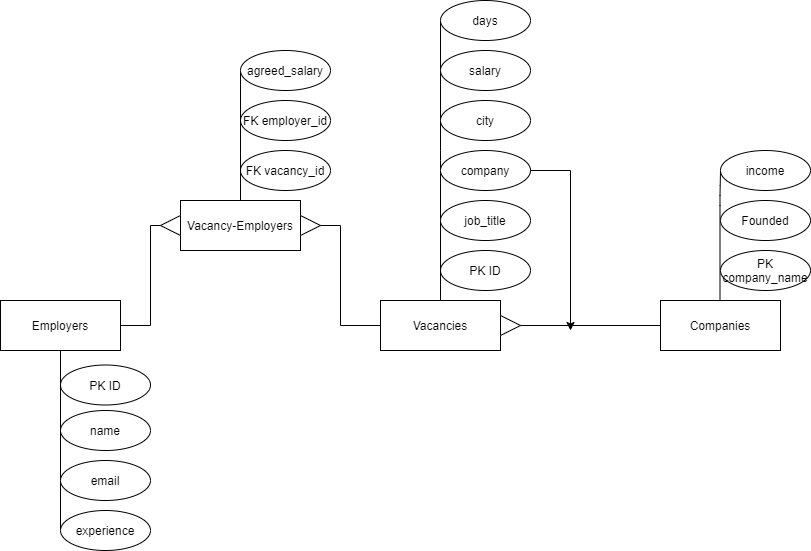

The diagram above was exported from draw.io. Its source (the exported page's mxGraphModel, read from the mxfile embedded in the PNG):
<mxGraphModel dx="1604" dy="493" grid="1" gridSize="10" guides="1" tooltips="1" connect="1" arrows="1" fold="1" page="1" pageScale="1" pageWidth="850" pageHeight="1100" math="0" shadow="0">
  <root>
    <mxCell id="0" />
    <mxCell id="1" parent="0" />
    <mxCell id="5X3fVEAR8Xe2NdfZSUeC-1" style="edgeStyle=orthogonalEdgeStyle;rounded=0;orthogonalLoop=1;jettySize=auto;html=1;entryX=1;entryY=0.5;entryDx=0;entryDy=0;" parent="1" source="5X3fVEAR8Xe2NdfZSUeC-2" target="5X3fVEAR8Xe2NdfZSUeC-20" edge="1">
      <mxGeometry relative="1" as="geometry" />
    </mxCell>
    <mxCell id="5X3fVEAR8Xe2NdfZSUeC-2" value="Vacancies" style="rounded=0;whiteSpace=wrap;html=1;" parent="1" vertex="1">
      <mxGeometry x="300" y="480" width="120" height="50" as="geometry" />
    </mxCell>
    <mxCell id="5X3fVEAR8Xe2NdfZSUeC-3" value="PK ID" style="ellipse;whiteSpace=wrap;html=1;" parent="1" vertex="1">
      <mxGeometry x="360" y="430" width="90" height="40" as="geometry" />
    </mxCell>
    <mxCell id="5X3fVEAR8Xe2NdfZSUeC-4" value="" style="endArrow=none;html=1;exitX=0;exitY=0.5;exitDx=0;exitDy=0;" parent="1" source="5X3fVEAR8Xe2NdfZSUeC-10" edge="1">
      <mxGeometry width="50" height="50" relative="1" as="geometry">
        <mxPoint x="360" y="150" as="sourcePoint" />
        <mxPoint x="360" y="480" as="targetPoint" />
        <Array as="points">
          <mxPoint x="360" y="340" />
        </Array>
      </mxGeometry>
    </mxCell>
    <mxCell id="5X3fVEAR8Xe2NdfZSUeC-5" value="job_title" style="ellipse;whiteSpace=wrap;html=1;" parent="1" vertex="1">
      <mxGeometry x="360" y="380" width="90" height="40" as="geometry" />
    </mxCell>
    <mxCell id="5X3fVEAR8Xe2NdfZSUeC-6" value="company" style="ellipse;whiteSpace=wrap;html=1;" parent="1" vertex="1">
      <mxGeometry x="360" y="330" width="90" height="40" as="geometry" />
    </mxCell>
    <mxCell id="5X3fVEAR8Xe2NdfZSUeC-7" value="city" style="ellipse;whiteSpace=wrap;html=1;" parent="1" vertex="1">
      <mxGeometry x="360" y="280" width="90" height="40" as="geometry" />
    </mxCell>
    <mxCell id="5X3fVEAR8Xe2NdfZSUeC-8" style="edgeStyle=orthogonalEdgeStyle;rounded=0;orthogonalLoop=1;jettySize=auto;html=1;exitX=1;exitY=0.5;exitDx=0;exitDy=0;" parent="1" source="5X3fVEAR8Xe2NdfZSUeC-6" edge="1">
      <mxGeometry relative="1" as="geometry">
        <mxPoint x="490" y="510" as="targetPoint" />
        <Array as="points">
          <mxPoint x="490" y="350" />
        </Array>
      </mxGeometry>
    </mxCell>
    <mxCell id="5X3fVEAR8Xe2NdfZSUeC-9" value="salary" style="ellipse;whiteSpace=wrap;html=1;" parent="1" vertex="1">
      <mxGeometry x="360" y="230" width="90" height="40" as="geometry" />
    </mxCell>
    <mxCell id="5X3fVEAR8Xe2NdfZSUeC-10" value="days" style="ellipse;whiteSpace=wrap;html=1;" parent="1" vertex="1">
      <mxGeometry x="360" y="180" width="90" height="40" as="geometry" />
    </mxCell>
    <mxCell id="5X3fVEAR8Xe2NdfZSUeC-11" value="Companies" style="rounded=0;whiteSpace=wrap;html=1;" parent="1" vertex="1">
      <mxGeometry x="580" y="480" width="120" height="50" as="geometry" />
    </mxCell>
    <mxCell id="5X3fVEAR8Xe2NdfZSUeC-12" value="" style="endArrow=none;html=1;entryX=0.5;entryY=0;entryDx=0;entryDy=0;" parent="1" edge="1">
      <mxGeometry width="50" height="50" relative="1" as="geometry">
        <mxPoint x="640" y="350" as="sourcePoint" />
        <mxPoint x="639.5" y="480" as="targetPoint" />
        <Array as="points">
          <mxPoint x="639.5" y="375" />
        </Array>
      </mxGeometry>
    </mxCell>
    <mxCell id="5X3fVEAR8Xe2NdfZSUeC-13" value="PK company_name" style="ellipse;whiteSpace=wrap;html=1;" parent="1" vertex="1">
      <mxGeometry x="640" y="430" width="90" height="40" as="geometry" />
    </mxCell>
    <mxCell id="5X3fVEAR8Xe2NdfZSUeC-14" value="Founded" style="ellipse;whiteSpace=wrap;html=1;" parent="1" vertex="1">
      <mxGeometry x="640" y="380" width="90" height="40" as="geometry" />
    </mxCell>
    <mxCell id="5X3fVEAR8Xe2NdfZSUeC-15" value="income" style="ellipse;whiteSpace=wrap;html=1;" parent="1" vertex="1">
      <mxGeometry x="640" y="330" width="90" height="40" as="geometry" />
    </mxCell>
    <mxCell id="5X3fVEAR8Xe2NdfZSUeC-16" value="" style="endArrow=none;html=1;exitX=0;exitY=0.5;exitDx=0;exitDy=0;entryX=1;entryY=0.5;entryDx=0;entryDy=0;" parent="1" source="5X3fVEAR8Xe2NdfZSUeC-17" target="5X3fVEAR8Xe2NdfZSUeC-2" edge="1">
      <mxGeometry width="50" height="50" relative="1" as="geometry">
        <mxPoint x="690" y="350" as="sourcePoint" />
        <mxPoint x="740" y="300" as="targetPoint" />
      </mxGeometry>
    </mxCell>
    <mxCell id="5X3fVEAR8Xe2NdfZSUeC-17" value="" style="triangle;whiteSpace=wrap;html=1;" parent="1" vertex="1">
      <mxGeometry x="420" y="495" width="20" height="20" as="geometry" />
    </mxCell>
    <mxCell id="5X3fVEAR8Xe2NdfZSUeC-18" value="" style="endArrow=none;html=1;exitX=0;exitY=0.5;exitDx=0;exitDy=0;entryX=1;entryY=0.5;entryDx=0;entryDy=0;" parent="1" source="5X3fVEAR8Xe2NdfZSUeC-11" target="5X3fVEAR8Xe2NdfZSUeC-17" edge="1">
      <mxGeometry width="50" height="50" relative="1" as="geometry">
        <mxPoint x="580" y="505" as="sourcePoint" />
        <mxPoint x="420" y="505" as="targetPoint" />
      </mxGeometry>
    </mxCell>
    <mxCell id="5X3fVEAR8Xe2NdfZSUeC-19" value="" style="endArrow=none;html=1;entryX=0.5;entryY=0;entryDx=0;entryDy=0;" parent="1" edge="1">
      <mxGeometry width="50" height="50" relative="1" as="geometry">
        <mxPoint x="365" y="540" as="sourcePoint" />
        <mxPoint x="365" y="540" as="targetPoint" />
      </mxGeometry>
    </mxCell>
    <mxCell id="5X3fVEAR8Xe2NdfZSUeC-20" value="Vacancy-Employers" style="rounded=0;whiteSpace=wrap;html=1;" parent="1" vertex="1">
      <mxGeometry x="100" y="380" width="120" height="50" as="geometry" />
    </mxCell>
    <mxCell id="5X3fVEAR8Xe2NdfZSUeC-21" style="edgeStyle=orthogonalEdgeStyle;rounded=0;orthogonalLoop=1;jettySize=auto;html=1;entryX=0;entryY=0.5;entryDx=0;entryDy=0;" parent="1" source="5X3fVEAR8Xe2NdfZSUeC-22" target="5X3fVEAR8Xe2NdfZSUeC-27" edge="1">
      <mxGeometry relative="1" as="geometry">
        <mxPoint x="70" y="405" as="targetPoint" />
        <Array as="points">
          <mxPoint x="70" y="505" />
          <mxPoint x="70" y="405" />
        </Array>
      </mxGeometry>
    </mxCell>
    <mxCell id="5X3fVEAR8Xe2NdfZSUeC-22" value="Employers" style="rounded=0;whiteSpace=wrap;html=1;" parent="1" vertex="1">
      <mxGeometry x="-80" y="480" width="120" height="50" as="geometry" />
    </mxCell>
    <mxCell id="5X3fVEAR8Xe2NdfZSUeC-23" value="FK vacancy_id" style="ellipse;whiteSpace=wrap;html=1;" parent="1" vertex="1">
      <mxGeometry x="160" y="330" width="90" height="40" as="geometry" />
    </mxCell>
    <mxCell id="5X3fVEAR8Xe2NdfZSUeC-24" value="FK employer_id" style="ellipse;whiteSpace=wrap;html=1;" parent="1" vertex="1">
      <mxGeometry x="160" y="280" width="90" height="40" as="geometry" />
    </mxCell>
    <mxCell id="5X3fVEAR8Xe2NdfZSUeC-25" value="" style="endArrow=none;html=1;exitX=0.5;exitY=0;exitDx=0;exitDy=0;entryX=0;entryY=0.5;entryDx=0;entryDy=0;" parent="1" source="5X3fVEAR8Xe2NdfZSUeC-20" target="5X3fVEAR8Xe2NdfZSUeC-31" edge="1">
      <mxGeometry width="50" height="50" relative="1" as="geometry">
        <mxPoint x="670" y="380" as="sourcePoint" />
        <mxPoint x="720" y="330" as="targetPoint" />
      </mxGeometry>
    </mxCell>
    <mxCell id="5X3fVEAR8Xe2NdfZSUeC-26" value="" style="triangle;whiteSpace=wrap;html=1;direction=east;" parent="1" vertex="1">
      <mxGeometry x="220" y="395" width="20" height="20" as="geometry" />
    </mxCell>
    <mxCell id="5X3fVEAR8Xe2NdfZSUeC-27" value="" style="triangle;whiteSpace=wrap;html=1;direction=west;" parent="1" vertex="1">
      <mxGeometry x="80" y="395" width="20" height="20" as="geometry" />
    </mxCell>
    <mxCell id="5X3fVEAR8Xe2NdfZSUeC-28" value="PK ID" style="ellipse;whiteSpace=wrap;html=1;" parent="1" vertex="1">
      <mxGeometry x="-20" y="544.5" width="90" height="40" as="geometry" />
    </mxCell>
    <mxCell id="5X3fVEAR8Xe2NdfZSUeC-29" value="name" style="ellipse;whiteSpace=wrap;html=1;" parent="1" vertex="1">
      <mxGeometry x="-20" y="590" width="90" height="40" as="geometry" />
    </mxCell>
    <mxCell id="5X3fVEAR8Xe2NdfZSUeC-30" value="" style="endArrow=none;html=1;entryX=0.5;entryY=1;entryDx=0;entryDy=0;exitX=0;exitY=0.5;exitDx=0;exitDy=0;" parent="1" source="5X3fVEAR8Xe2NdfZSUeC-33" target="5X3fVEAR8Xe2NdfZSUeC-22" edge="1">
      <mxGeometry width="50" height="50" relative="1" as="geometry">
        <mxPoint x="-20" y="700" as="sourcePoint" />
        <mxPoint x="720" y="330" as="targetPoint" />
      </mxGeometry>
    </mxCell>
    <mxCell id="5X3fVEAR8Xe2NdfZSUeC-31" value="agreed_salary" style="ellipse;whiteSpace=wrap;html=1;" parent="1" vertex="1">
      <mxGeometry x="160" y="230" width="90" height="40" as="geometry" />
    </mxCell>
    <mxCell id="5X3fVEAR8Xe2NdfZSUeC-32" value="email" style="ellipse;whiteSpace=wrap;html=1;" parent="1" vertex="1">
      <mxGeometry x="-20" y="640" width="90" height="40" as="geometry" />
    </mxCell>
    <mxCell id="5X3fVEAR8Xe2NdfZSUeC-33" value="&lt;div&gt;experience&lt;/div&gt;" style="ellipse;whiteSpace=wrap;html=1;" parent="1" vertex="1">
      <mxGeometry x="-20" y="690" width="90" height="40" as="geometry" />
    </mxCell>
  </root>
</mxGraphModel>